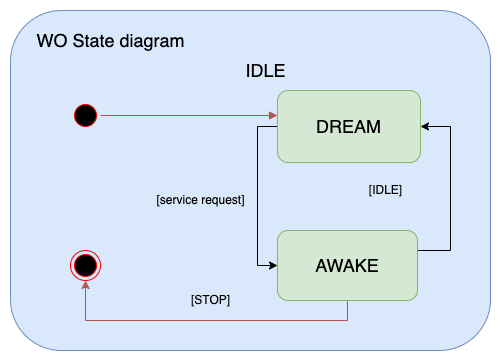

The diagram above was exported from draw.io. Its source (the exported page's mxGraphModel, read from the mxfile embedded in the PNG):
<mxGraphModel dx="1222" dy="656" grid="1" gridSize="10" guides="1" tooltips="1" connect="1" arrows="1" fold="1" page="1" pageScale="1" pageWidth="827" pageHeight="1169" math="0" shadow="0">
  <root>
    <mxCell id="0" />
    <mxCell id="1" parent="0" />
    <mxCell id="2TEm0WwrG6xzriyalbCQ-1" value="" style="rounded=1;whiteSpace=wrap;html=1;fillColor=#dae8fc;strokeColor=#6c8ebf;" parent="1" vertex="1">
      <mxGeometry x="190" y="160" width="480" height="340" as="geometry" />
    </mxCell>
    <mxCell id="2TEm0WwrG6xzriyalbCQ-2" value="&lt;font style=&quot;font-size: 18px&quot;&gt;WO State diagram&lt;/font&gt;" style="text;html=1;align=center;verticalAlign=middle;resizable=0;points=[];autosize=1;strokeColor=none;" parent="1" vertex="1">
      <mxGeometry x="210" y="180" width="160" height="20" as="geometry" />
    </mxCell>
    <mxCell id="2TEm0WwrG6xzriyalbCQ-3" value="" style="ellipse;html=1;shape=startState;fillColor=#000000;strokeColor=#ff0000;" parent="1" vertex="1">
      <mxGeometry x="250" y="250" width="30" height="30" as="geometry" />
    </mxCell>
    <mxCell id="2TEm0WwrG6xzriyalbCQ-4" value="" style="edgeStyle=orthogonalEdgeStyle;html=1;verticalAlign=bottom;endArrow=block;strokeColor=#b85450;fillColor=#f8cecc;endFill=1;" parent="1" source="2TEm0WwrG6xzriyalbCQ-3" edge="1">
      <mxGeometry relative="1" as="geometry">
        <mxPoint x="457" y="265" as="targetPoint" />
      </mxGeometry>
    </mxCell>
    <mxCell id="2TEm0WwrG6xzriyalbCQ-12" style="edgeStyle=orthogonalEdgeStyle;rounded=0;orthogonalLoop=1;jettySize=auto;html=1;exitX=0;exitY=0.5;exitDx=0;exitDy=0;entryX=0;entryY=0.5;entryDx=0;entryDy=0;" parent="1" source="2TEm0WwrG6xzriyalbCQ-9" target="2TEm0WwrG6xzriyalbCQ-8" edge="1">
      <mxGeometry relative="1" as="geometry">
        <mxPoint x="414" y="297.5" as="sourcePoint" />
      </mxGeometry>
    </mxCell>
    <mxCell id="2TEm0WwrG6xzriyalbCQ-6" value="&lt;font style=&quot;font-size: 18px&quot;&gt;IDLE&lt;/font&gt;" style="text;html=1;align=center;verticalAlign=middle;resizable=0;points=[];autosize=1;strokeColor=none;" parent="1" vertex="1">
      <mxGeometry x="415" y="210" width="60" height="20" as="geometry" />
    </mxCell>
    <mxCell id="2TEm0WwrG6xzriyalbCQ-10" style="edgeStyle=orthogonalEdgeStyle;rounded=0;orthogonalLoop=1;jettySize=auto;html=1;exitX=1;exitY=0.5;exitDx=0;exitDy=0;entryX=1;entryY=0.5;entryDx=0;entryDy=0;" parent="1" source="2TEm0WwrG6xzriyalbCQ-8" target="2TEm0WwrG6xzriyalbCQ-9" edge="1">
      <mxGeometry relative="1" as="geometry">
        <mxPoint x="640" y="300" as="targetPoint" />
        <Array as="points">
          <mxPoint x="597" y="400" />
          <mxPoint x="630" y="400" />
          <mxPoint x="630" y="276" />
        </Array>
      </mxGeometry>
    </mxCell>
    <mxCell id="2TEm0WwrG6xzriyalbCQ-17" style="edgeStyle=orthogonalEdgeStyle;rounded=0;orthogonalLoop=1;jettySize=auto;html=1;exitX=0.5;exitY=1;exitDx=0;exitDy=0;entryX=0.5;entryY=1;entryDx=0;entryDy=0;fillColor=#f8cecc;strokeColor=#b85450;" parent="1" source="2TEm0WwrG6xzriyalbCQ-8" target="2TEm0WwrG6xzriyalbCQ-16" edge="1">
      <mxGeometry relative="1" as="geometry">
        <Array as="points">
          <mxPoint x="527" y="470" />
          <mxPoint x="265" y="470" />
        </Array>
      </mxGeometry>
    </mxCell>
    <mxCell id="2TEm0WwrG6xzriyalbCQ-8" value="&lt;font style=&quot;font-size: 18px&quot;&gt;AWAKE&lt;/font&gt;" style="rounded=1;whiteSpace=wrap;html=1;fillColor=#d5e8d4;strokeColor=#82b366;" parent="1" vertex="1">
      <mxGeometry x="457" y="380" width="140" height="70" as="geometry" />
    </mxCell>
    <mxCell id="2TEm0WwrG6xzriyalbCQ-9" value="&lt;font style=&quot;font-size: 18px&quot;&gt;DREAM&lt;/font&gt;" style="rounded=1;whiteSpace=wrap;html=1;fillColor=#d5e8d4;strokeColor=#82b366;" parent="1" vertex="1">
      <mxGeometry x="457" y="240" width="143" height="72" as="geometry" />
    </mxCell>
    <mxCell id="2TEm0WwrG6xzriyalbCQ-11" value="[IDLE]" style="text;html=1;align=center;verticalAlign=middle;resizable=0;points=[];autosize=1;strokeColor=none;" parent="1" vertex="1">
      <mxGeometry x="540" y="330" width="50" height="20" as="geometry" />
    </mxCell>
    <mxCell id="2TEm0WwrG6xzriyalbCQ-15" value="[service request]" style="text;html=1;align=center;verticalAlign=middle;resizable=0;points=[];autosize=1;strokeColor=none;" parent="1" vertex="1">
      <mxGeometry x="330" y="340" width="100" height="20" as="geometry" />
    </mxCell>
    <mxCell id="2TEm0WwrG6xzriyalbCQ-16" value="" style="ellipse;html=1;shape=endState;fillColor=#000000;strokeColor=#ff0000;" parent="1" vertex="1">
      <mxGeometry x="250" y="400" width="30" height="30" as="geometry" />
    </mxCell>
    <mxCell id="559007p9R9VZemq5q7ze-1" value="[STOP]" style="text;html=1;align=center;verticalAlign=middle;resizable=0;points=[];autosize=1;strokeColor=none;fillColor=none;" parent="1" vertex="1">
      <mxGeometry x="365" y="440" width="50" height="20" as="geometry" />
    </mxCell>
  </root>
</mxGraphModel>